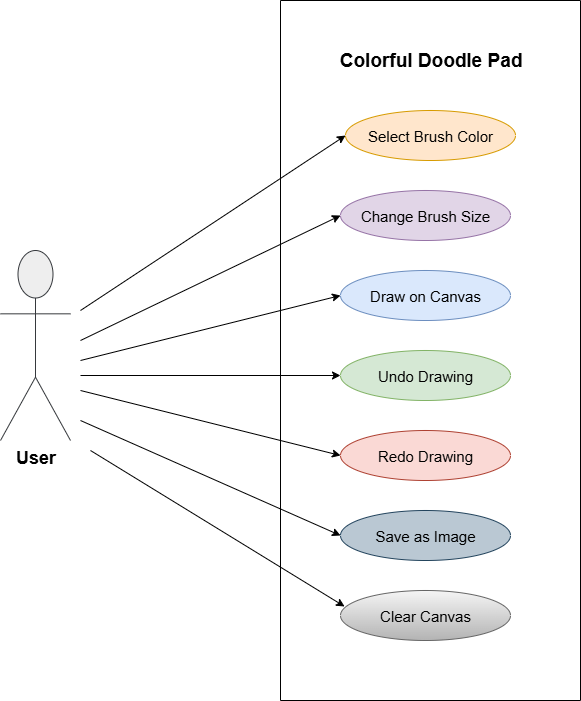

The diagram above was exported from draw.io. Its source (the exported page's mxGraphModel, read from the mxfile embedded in the PNG):
<mxGraphModel dx="1246" dy="664" grid="1" gridSize="10" guides="1" tooltips="1" connect="1" arrows="1" fold="1" page="1" pageScale="1" pageWidth="850" pageHeight="1100" math="0" shadow="0">
  <root>
    <mxCell id="0" />
    <mxCell id="1" parent="0" />
    <mxCell id="hTTAc8Q8-Hyl61wDnTkg-1" value="" style="swimlane;startSize=0;whiteSpace=wrap;" vertex="1" parent="1">
      <mxGeometry x="400" y="280" width="300" height="700" as="geometry" />
    </mxCell>
    <mxCell id="hTTAc8Q8-Hyl61wDnTkg-2" value="&lt;font style=&quot;font-size: 15px;&quot;&gt;Select Brush Color&lt;/font&gt;" style="ellipse;whiteSpace=wrap;html=1;fillColor=#ffe6cc;strokeColor=#d79b00;" vertex="1" parent="hTTAc8Q8-Hyl61wDnTkg-1">
      <mxGeometry x="65" y="110" width="170" height="50" as="geometry" />
    </mxCell>
    <mxCell id="hTTAc8Q8-Hyl61wDnTkg-3" value="&lt;font style=&quot;font-size: 15px;&quot;&gt;Change Brush Size&lt;/font&gt;" style="ellipse;whiteSpace=wrap;html=1;fillColor=#e1d5e7;strokeColor=#9673a6;" vertex="1" parent="hTTAc8Q8-Hyl61wDnTkg-1">
      <mxGeometry x="60" y="190" width="170" height="50" as="geometry" />
    </mxCell>
    <mxCell id="hTTAc8Q8-Hyl61wDnTkg-4" value="&lt;font style=&quot;font-size: 15px;&quot;&gt;Draw on Canvas&lt;/font&gt;" style="ellipse;whiteSpace=wrap;html=1;fillColor=#dae8fc;strokeColor=#6c8ebf;" vertex="1" parent="hTTAc8Q8-Hyl61wDnTkg-1">
      <mxGeometry x="60" y="270" width="170" height="50" as="geometry" />
    </mxCell>
    <mxCell id="hTTAc8Q8-Hyl61wDnTkg-5" value="&lt;font style=&quot;font-size: 15px;&quot;&gt;Undo Drawing&lt;/font&gt;" style="ellipse;whiteSpace=wrap;html=1;fillColor=#d5e8d4;strokeColor=#82b366;" vertex="1" parent="hTTAc8Q8-Hyl61wDnTkg-1">
      <mxGeometry x="60" y="350" width="170" height="50" as="geometry" />
    </mxCell>
    <mxCell id="hTTAc8Q8-Hyl61wDnTkg-6" value="&lt;font style=&quot;font-size: 15px;&quot;&gt;Redo Drawing&lt;/font&gt;" style="ellipse;whiteSpace=wrap;html=1;fillColor=#fad9d5;strokeColor=#ae4132;" vertex="1" parent="hTTAc8Q8-Hyl61wDnTkg-1">
      <mxGeometry x="60" y="430" width="170" height="50" as="geometry" />
    </mxCell>
    <mxCell id="hTTAc8Q8-Hyl61wDnTkg-7" value="&lt;font style=&quot;font-size: 15px;&quot;&gt;Save as Image&lt;/font&gt;" style="ellipse;whiteSpace=wrap;html=1;fillColor=#bac8d3;strokeColor=#23445d;" vertex="1" parent="hTTAc8Q8-Hyl61wDnTkg-1">
      <mxGeometry x="60" y="510" width="170" height="50" as="geometry" />
    </mxCell>
    <mxCell id="hTTAc8Q8-Hyl61wDnTkg-8" value="&lt;font style=&quot;font-size: 15px;&quot;&gt;Clear Canvas&lt;/font&gt;" style="ellipse;whiteSpace=wrap;html=1;fillColor=#f5f5f5;strokeColor=#666666;gradientColor=#b3b3b3;" vertex="1" parent="hTTAc8Q8-Hyl61wDnTkg-1">
      <mxGeometry x="60" y="590" width="170" height="50" as="geometry" />
    </mxCell>
    <mxCell id="hTTAc8Q8-Hyl61wDnTkg-9" value="Colorful Doodle Pad" style="text;html=1;align=center;verticalAlign=middle;resizable=0;points=[];autosize=1;strokeColor=none;fillColor=none;fontSize=19;fontStyle=1" vertex="1" parent="hTTAc8Q8-Hyl61wDnTkg-1">
      <mxGeometry x="55" y="40" width="190" height="40" as="geometry" />
    </mxCell>
    <object label="&lt;font style=&quot;font-size: 18px;&quot;&gt;&lt;b&gt;User&lt;/b&gt;&lt;/font&gt;" id="hTTAc8Q8-Hyl61wDnTkg-11">
      <mxCell style="shape=umlActor;verticalLabelPosition=bottom;verticalAlign=top;html=1;outlineConnect=0;fillColor=#eeeeee;strokeColor=#36393d;labelPosition=center;align=center;fontStyle=0;" vertex="1" parent="1">
        <mxGeometry x="120" y="530" width="70" height="190" as="geometry" />
      </mxCell>
    </object>
    <mxCell id="hTTAc8Q8-Hyl61wDnTkg-12" value="" style="endArrow=classic;html=1;rounded=0;entryX=0;entryY=0.5;entryDx=0;entryDy=0;" edge="1" parent="1" target="hTTAc8Q8-Hyl61wDnTkg-5">
      <mxGeometry width="50" height="50" relative="1" as="geometry">
        <mxPoint x="200" y="655" as="sourcePoint" />
        <mxPoint x="440" y="680" as="targetPoint" />
      </mxGeometry>
    </mxCell>
    <mxCell id="hTTAc8Q8-Hyl61wDnTkg-13" value="" style="endArrow=classic;html=1;rounded=0;entryX=0;entryY=0.5;entryDx=0;entryDy=0;" edge="1" parent="1" target="hTTAc8Q8-Hyl61wDnTkg-4">
      <mxGeometry width="50" height="50" relative="1" as="geometry">
        <mxPoint x="200" y="640" as="sourcePoint" />
        <mxPoint x="440" y="590" as="targetPoint" />
      </mxGeometry>
    </mxCell>
    <mxCell id="hTTAc8Q8-Hyl61wDnTkg-14" value="" style="endArrow=classic;html=1;rounded=0;entryX=0;entryY=0.5;entryDx=0;entryDy=0;" edge="1" parent="1" target="hTTAc8Q8-Hyl61wDnTkg-3">
      <mxGeometry width="50" height="50" relative="1" as="geometry">
        <mxPoint x="200" y="620" as="sourcePoint" />
        <mxPoint x="440" y="590" as="targetPoint" />
      </mxGeometry>
    </mxCell>
    <mxCell id="hTTAc8Q8-Hyl61wDnTkg-15" value="" style="endArrow=classic;html=1;rounded=0;entryX=0;entryY=0.5;entryDx=0;entryDy=0;" edge="1" parent="1" target="hTTAc8Q8-Hyl61wDnTkg-2">
      <mxGeometry width="50" height="50" relative="1" as="geometry">
        <mxPoint x="200" y="590" as="sourcePoint" />
        <mxPoint x="440" y="590" as="targetPoint" />
      </mxGeometry>
    </mxCell>
    <mxCell id="hTTAc8Q8-Hyl61wDnTkg-16" value="" style="endArrow=classic;html=1;rounded=0;entryX=0;entryY=0.5;entryDx=0;entryDy=0;" edge="1" parent="1" target="hTTAc8Q8-Hyl61wDnTkg-6">
      <mxGeometry width="50" height="50" relative="1" as="geometry">
        <mxPoint x="200" y="670" as="sourcePoint" />
        <mxPoint x="420" y="750" as="targetPoint" />
      </mxGeometry>
    </mxCell>
    <mxCell id="hTTAc8Q8-Hyl61wDnTkg-17" value="" style="endArrow=classic;html=1;rounded=0;entryX=0;entryY=0.5;entryDx=0;entryDy=0;" edge="1" parent="1" target="hTTAc8Q8-Hyl61wDnTkg-7">
      <mxGeometry width="50" height="50" relative="1" as="geometry">
        <mxPoint x="200" y="700" as="sourcePoint" />
        <mxPoint x="420" y="750" as="targetPoint" />
      </mxGeometry>
    </mxCell>
    <mxCell id="hTTAc8Q8-Hyl61wDnTkg-18" value="" style="endArrow=classic;html=1;rounded=0;entryX=0.024;entryY=0.32;entryDx=0;entryDy=0;entryPerimeter=0;" edge="1" parent="1" target="hTTAc8Q8-Hyl61wDnTkg-8">
      <mxGeometry width="50" height="50" relative="1" as="geometry">
        <mxPoint x="210" y="730" as="sourcePoint" />
        <mxPoint x="420" y="750" as="targetPoint" />
      </mxGeometry>
    </mxCell>
  </root>
</mxGraphModel>